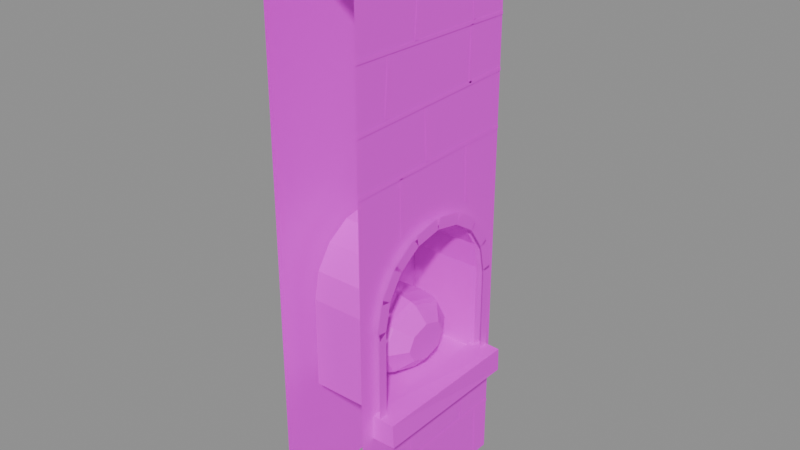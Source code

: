 # Source: wall.crypt.niche_c.blend  (saved by Blender 5.2.45; exported with 4.5.12 LTS)
import bpy
from mathutils import Matrix  # noqa: F401  (used for matrix-valued properties, if any)

bpy.ops.wm.read_factory_settings(use_empty=True)
scene = bpy.context.scene
scene.name = 'Scene'

# ---- images (referenced by path relative to the original .blend; pixels are not part of the script)
import os
ASSET_DIR = os.environ.get("B2B_ASSET_DIR", "")  # directory of the original .blend (textures are referenced by path, not embedded)
HERE = os.path.dirname(os.path.abspath(__file__))  # packed textures are extracted next to this script under _unpacked/

def load_image(name, relpath, width, height, colorspace="sRGB"):
    """Load a texture the original file referenced (path relative to the .blend, or extracted next to this script)."""
    p = next((c for c in (os.path.join(HERE, relpath), os.path.join(ASSET_DIR, relpath)) if relpath and os.path.exists(c)), "")
    if p:
        img = bpy.data.images.load(p, check_existing=True)
        img.name = name
    else:  # same state as the original file: an image datablock whose file is absent (Cycles renders it pink)
        img = bpy.data.images.new(name, width, height)
        img.source = "FILE"
        img.filepath = "//" + (relpath or name)
    img.colorspace_settings.name = colorspace
    return img
img_palette_png = load_image('palette.png', 'palette.png', 1024, 1024, 'sRGB')

# ---- materials (node trees are filled in below, after node groups)
mat_palette = bpy.data.materials.new('palette')

# ---- material node trees
mat_palette.use_nodes = True; mat_palette.node_tree.nodes.clear()
_N = mat_palette.node_tree.nodes; _L = mat_palette.node_tree.links
n0 = _N.new('ShaderNodeBsdfPrincipled'); n0.name = 'Principled BSDF'; n0.location = (-200, 100)
n0.inputs[10].default_value = 0.005
n1 = _N.new('ShaderNodeOutputMaterial'); n1.name = 'Material Output'; n1.location = (200, 100)
n2 = _N.new('ShaderNodeTexImage'); n2.name = 'Image Texture'; n2.location = (0, 0)
n2.image = img_palette_png
n2.interpolation = 'Closest'
_L.new(n0.outputs[0], n1.inputs[0])
_L.new(n2.outputs[0], n0.inputs[0])
n1.is_active_output = True

# ---- meshes
me_wall_crypt_c1 = bpy.data.meshes.new('wall_crypt_c1')
me_wall_crypt_c1.from_pydata([(0.25, -0.5, 0.0), (0.25, 0.5, 0.0), (0.25, 0.5, 3.0), (0.25, -0.5, 3.0), (0.25, -0.37, 0.7), (0.25, 0.37, 0.7), (0.25, 0.37, 1.18), (0.25, 0.3418, 1.322), (0.25, 0.2616, 1.442), (0.25, 0.1416, 1.522), (0.25, 2.266e-17, 1.55), (0.25, -0.1416, 1.522), (0.25, -0.2616, 1.442), (0.25, -0.3418, 1.322), (0.25, -0.37, 1.18), (0.25, -0.37, 0.7), (0.25, 0.37, 0.7), (0.25, 0.37, 1.18), (0.25, 0.3418, 1.322), (0.25, 0.2616, 1.442), (0.25, 0.1416, 1.522), (0.25, 2.266e-17, 1.55), (0.25, -0.1416, 1.522), (0.25, -0.2616, 1.442), (0.25, -0.3418, 1.322), (0.25, -0.37, 1.18), (-0.15, -0.37, 0.7), (-0.15, 0.37, 0.7), (-0.15, 0.37, 1.18), (-0.15, 0.3418, 1.322), (-0.15, 0.2616, 1.442), (-0.15, 0.1416, 1.522), (-0.15, 2.266e-17, 1.55), (-0.15, -0.1416, 1.522), (-0.15, -0.2616, 1.442), (-0.15, -0.3418, 1.322), (-0.15, -0.37, 1.18), (0.29, 0.37, 0.7), (0.29, 0.37, 1.18), (0.29, 0.4191, 1.146), (0.29, 0.4191, 0.6655), (0.29, 0.37, 1.18), (0.29, 0.3418, 1.322), (0.29, 0.4012, 1.33), (0.29, 0.4294, 1.188), (0.29, 0.3418, 1.322), (0.29, 0.2616, 1.442), (0.29, 0.313, 1.473), (0.29, 0.3932, 1.353), (0.29, 0.2616, 1.442), (0.29, 0.1416, 1.522), (0.29, 0.1765, 1.571), (0.29, 0.2965, 1.49), (0.29, 0.1416, 1.522), (0.29, 2.266e-17, 1.55), (0.29, 0.01237, 1.609), (0.29, 0.154, 1.581), (0.29, 2.266e-17, 1.55), (0.29, -0.1416, 1.522), (0.29, -0.154, 1.581), (0.29, -0.01237, 1.609), (0.29, -0.1416, 1.522), (0.29, -0.2616, 1.442), (0.29, -0.2965, 1.49), (0.29, -0.1765, 1.571), (0.29, -0.2616, 1.442), (0.29, -0.3418, 1.322), (0.29, -0.3932, 1.353), (0.29, -0.313, 1.473), (0.29, -0.3418, 1.322), (0.29, -0.37, 1.18), (0.29, -0.4294, 1.188), (0.29, -0.4012, 1.33), (0.29, -0.37, 1.18), (0.29, -0.37, 0.7), (0.29, -0.4191, 0.6655), (0.29, -0.4191, 1.146), (0.2186, -0.4232, 0.596), (0.225, -0.4191, 0.7223), (0.2206, 0.4186, 0.6028), (0.2209, 0.4234, 0.7219), (0.3741, -0.4207, 0.5959), (0.3658, -0.4173, 0.716), (0.3719, 0.4214, 0.5947), (0.3734, 0.4144, 0.7244), (-0.11, 0.26, 0.92), (-0.11, 0.1838, 1.058), (-0.11, 1.592e-17, 1.115), (-0.11, -0.1838, 1.058), (-0.11, -0.26, 0.92), (-0.11, -0.1838, 0.7821), (-0.11, -4.776e-17, 0.725), (-0.11, 0.1838, 0.7821), (0.05, 0.2652, 0.92), (0.05, 0.1875, 1.061), (0.05, 1.624e-17, 1.119), (0.05, -0.1875, 1.061), (0.05, -0.2652, 0.92), (0.05, -0.1875, 0.7794), (0.05, -4.872e-17, 0.7211), (0.05, 0.1875, 0.7794), (0.13, 0.2496, 0.92), (0.13, 0.1765, 1.052), (0.13, 1.528e-17, 1.107), (0.13, -0.1765, 1.052), (0.13, -0.2496, 0.92), (0.13, -0.1765, 0.7876), (0.13, -4.585e-17, 0.7328), (0.13, 0.1765, 0.7876), (0.16, 0.234, 0.92), (0.16, 0.1655, 1.044), (0.16, 1.433e-17, 1.095), (0.16, -0.1655, 1.044), (0.16, -0.234, 0.92), (0.16, -0.1655, 0.7959), (0.16, -4.299e-17, 0.7445), (0.16, 0.1655, 0.7959), (0.23, 0.13, 0.92), (0.23, 0.09192, 0.9889), (0.23, 7.96e-18, 1.018), (0.23, -0.09192, 0.9889), (0.23, -0.13, 0.92), (0.23, -0.09192, 0.8511), (0.23, -2.388e-17, 0.8225), (0.23, 0.09192, 0.8511), (0.253, -0.5, 0.2944), (0.253, 0.5, 0.298), (0.253, 0.5, 0.316), (0.253, -0.5, 0.3124), (0.253, -0.0699, 0.009961), (0.253, -0.06853, 0.2952), (0.253, -0.08453, 0.2953), (0.253, -0.0859, 0.01004), (0.253, 0.4127, 0.0101), (0.253, 0.4092, 0.2953), (0.253, 0.3932, 0.2951), (0.253, 0.3967, 0.009902), (0.253, -0.1307, 0.3148), (0.253, -0.1145, 0.6167), (0.253, -0.1304, 0.6176), (0.253, -0.1467, 0.3157), (0.253, 0.2753, 0.3148), (0.253, 0.2917, 0.6167), (0.253, 0.2757, 0.6176), (0.253, 0.2594, 0.3157), (0.253, -0.4998, 1.863), (0.253, 0.5002, 1.884), (0.253, 0.4998, 1.902), (0.253, -0.5002, 1.881), (0.253, -0.2047, 1.582), (0.253, -0.2103, 1.873), (0.253, -0.2263, 1.873), (0.253, -0.2207, 1.582), (0.253, 0.2711, 1.582), (0.253, 0.2646, 1.873), (0.253, 0.2486, 1.873), (0.253, 0.2551, 1.582), (0.253, -0.4997, 2.143), (0.253, 0.5003, 2.173), (0.253, 0.4997, 2.191), (0.253, -0.5003, 2.161), (0.253, -0.02991, 1.893), (0.253, -0.04352, 2.158), (0.253, -0.0595, 2.157), (0.253, -0.04589, 1.892), (0.253, -0.5001, 2.457), (0.253, 0.4999, 2.441), (0.253, 0.5001, 2.459), (0.253, -0.4999, 2.475), (0.253, -0.308, 2.177), (0.253, -0.2909, 2.447), (0.253, -0.3068, 2.448), (0.253, -0.324, 2.178), (0.253, 0.2734, 2.177), (0.253, 0.2774, 2.448), (0.253, 0.2614, 2.448), (0.253, 0.2574, 2.177), (0.253, -0.4998, 2.737), (0.253, 0.5002, 2.764), (0.253, 0.4998, 2.782), (0.253, -0.5002, 2.755), (0.253, -0.1154, 2.467), (0.253, -0.09546, 2.749), (0.253, -0.1114, 2.75), (0.253, -0.1314, 2.468), (0.253, 0.2944, 2.468), (0.253, 0.2779, 2.75), (0.253, 0.262, 2.749), (0.253, 0.2784, 2.467), (-0.25, -0.5, 0.0), (-0.25, 0.5, 0.0), (-0.25, 0.5, 3.0), (-0.25, -0.5, 3.0), (0.25, -0.5, 3.0), (0.25, 0.5, 3.0), (-0.25, 0.5, 3.0), (-0.25, -0.5, 3.0)], [], [(4, 14, 0), (1, 5, 0), (15, 16, 27, 26), (2, 6, 1), (5, 4, 0), (14, 3, 0), (3, 14, 13), (7, 6, 2), (3, 13, 12), (8, 7, 2), (3, 12, 11), (9, 8, 2), (3, 11, 10), (10, 9, 2), (3, 10, 2), (6, 5, 1), (16, 17, 28, 27), (17, 18, 29, 28), (18, 19, 30, 29), (19, 20, 31, 30), (20, 21, 32, 31), (21, 22, 33, 32), (22, 23, 34, 33), (23, 24, 35, 34), (24, 25, 36, 35), (25, 15, 26, 36), (26, 27, 28, 29, 30, 31, 32, 33, 34, 35, 36), (37, 40, 39, 38), (41, 44, 43, 42), (45, 48, 47, 46), (49, 52, 51, 50), (53, 56, 55, 54), (57, 60, 59, 58), (61, 64, 63, 62), (65, 68, 67, 66), (69, 72, 71, 70), (73, 76, 75, 74), (77, 78, 80, 79), (79, 80, 84, 83), (83, 84, 82, 81), (81, 82, 78, 77), (79, 83, 81, 77), (84, 80, 78, 82), (85, 86, 94, 93), (86, 87, 95, 94), (87, 88, 96, 95), (88, 89, 97, 96), (89, 90, 98, 97), (90, 91, 99, 98), (91, 92, 100, 99), (92, 85, 93, 100), (93, 94, 102, 101), (94, 95, 103, 102), (95, 96, 104, 103), (96, 97, 105, 104), (97, 98, 106, 105), (98, 99, 107, 106), (99, 100, 108, 107), (100, 93, 101, 108), (101, 102, 110, 109), (102, 103, 111, 110), (103, 104, 112, 111), (104, 105, 113, 112), (105, 106, 114, 113), (106, 107, 115, 114), (107, 108, 116, 115), (108, 101, 109, 116), (109, 110, 118, 117), (110, 111, 119, 118), (111, 112, 120, 119), (112, 113, 121, 120), (113, 114, 122, 121), (114, 115, 123, 122), (115, 116, 124, 123), (116, 109, 117, 124), (117, 118, 119, 120, 121, 122, 123, 124), (125, 126, 127, 128), (129, 130, 131, 132), (133, 134, 135, 136), (137, 138, 139, 140), (141, 142, 143, 144), (145, 146, 147, 148), (149, 150, 151, 152), (153, 154, 155, 156), (157, 158, 159, 160), (161, 162, 163, 164), (165, 166, 167, 168), (169, 170, 171, 172), (173, 174, 175, 176), (177, 178, 179, 180), (181, 182, 183, 184), (185, 186, 187, 188), (191, 190, 189), (191, 189, 192), (193, 194, 195, 196)])
_uv = me_wall_crypt_c1.uv_layers.new(name='UVMap')
_uv.uv.foreach_set('vector', [0.6875, 0.8333, 0.6875, 0.8333, 0.6875, 0.8333, 0.6875, 0.8333, 0.6875, 0.8333, 0.6875, 0.8333, 0.5625, 0.8333, 0.5625, 0.8333, 0.5625, 0.8333, 0.5625, 0.8333, 0.6875, 0.8333, 0.6875, 0.8333, 0.6875, 0.8333, 0.6875, 0.8333, 0.6875, 0.8333, 0.6875, 0.8333, 0.6875, 0.8333, 0.6875, 0.8333, 0.6875, 0.8333, 0.6875, 0.8333, 0.6875, 0.8333, 0.6875, 0.8333, 0.6875, 0.8333, 0.6875, 0.8333, 0.6875, 0.8333, 0.6875, 0.8333, 0.6875, 0.8333, 0.6875, 0.8333, 0.6875, 0.8333, 0.6875, 0.8333, 0.6875, 0.8333, 0.6875, 0.8333, 0.6875, 0.8333, 0.6875, 0.8333, 0.6875, 0.8333, 0.6875, 0.8333, 0.6875, 0.8333, 0.6875, 0.8333, 0.6875, 0.8333, 0.6875, 0.8333, 0.6875, 0.8333, 0.6875, 0.8333, 0.6875, 0.8333, 0.6875, 0.8333, 0.6875, 0.8333, 0.6875, 0.8333, 0.6875, 0.8333, 0.6875, 0.8333, 0.6875, 0.8333, 0.8125, 0.8333, 0.8125, 0.8333, 0.8125, 0.8333, 0.8125, 0.8333, 0.8125, 0.8333, 0.8125, 0.8333, 0.8125, 0.8333, 0.8125, 0.8333, 0.8125, 0.8333, 0.8125, 0.8333, 0.8125, 0.8333, 0.8125, 0.8333, 0.8125, 0.8333, 0.8125, 0.8333, 0.8125, 0.8333, 0.8125, 0.8333, 0.8125, 0.8333, 0.8125, 0.8333, 0.8125, 0.8333, 0.8125, 0.8333, 0.8125, 0.8333, 0.8125, 0.8333, 0.8125, 0.8333, 0.8125, 0.8333, 0.8125, 0.8333, 0.8125, 0.8333, 0.8125, 0.8333, 0.8125, 0.8333, 0.8125, 0.8333, 0.8125, 0.8333, 0.8125, 0.8333, 0.8125, 0.8333, 0.8125, 0.8333, 0.8125, 0.8333, 0.8125, 0.8333, 0.8125, 0.8333, 0.8125, 0.8333, 0.8125, 0.8333, 0.8125, 0.8333, 0.8125, 0.8333, 0.9375, 0.05556, 0.9375, 0.05556, 0.9375, 0.05556, 0.9375, 0.05556, 0.9375, 0.05556, 0.9375, 0.05556, 0.9375, 0.05556, 0.9375, 0.05556, 0.9375, 0.05556, 0.9375, 0.05556, 0.9375, 0.05556, 0.3125, 0.8333, 0.3125, 0.8333, 0.3125, 0.8333, 0.3125, 0.8333, 0.3125, 0.8333, 0.3125, 0.8333, 0.3125, 0.8333, 0.3125, 0.8333, 0.3125, 0.8333, 0.3125, 0.8333, 0.3125, 0.8333, 0.3125, 0.8333, 0.3125, 0.8333, 0.3125, 0.8333, 0.3125, 0.8333, 0.3125, 0.8333, 0.3125, 0.8333, 0.3125, 0.8333, 0.3125, 0.8333, 0.3125, 0.8333, 0.3125, 0.8333, 0.3125, 0.8333, 0.3125, 0.8333, 0.3125, 0.8333, 0.3125, 0.8333, 0.3125, 0.8333, 0.3125, 0.8333, 0.3125, 0.8333, 0.3125, 0.8333, 0.3125, 0.8333, 0.3125, 0.8333, 0.3125, 0.8333, 0.3125, 0.8333, 0.3125, 0.8333, 0.3125, 0.8333, 0.3125, 0.8333, 0.3125, 0.8333, 0.3125, 0.8333, 0.3125, 0.8333, 0.3125, 0.8333, 0.5625, 0.8333, 0.5625, 0.8333, 0.5625, 0.8333, 0.5625, 0.8333, 0.5625, 0.8333, 0.5625, 0.8333, 0.5625, 0.8333, 0.5625, 0.8333, 0.5625, 0.8333, 0.5625, 0.8333, 0.5625, 0.8333, 0.5625, 0.8333, 0.5625, 0.8333, 0.5625, 0.8333, 0.5625, 0.8333, 0.5625, 0.8333, 0.5625, 0.8333, 0.5625, 0.8333, 0.5625, 0.8333, 0.5625, 0.8333, 0.5625, 0.8333, 0.5625, 0.8333, 0.5625, 0.8333, 0.5625, 0.8333, 0.0625, 0.3889, 0.0625, 0.3889, 0.0625, 0.3889, 0.0625, 0.3889, 0.0625, 0.3889, 0.0625, 0.3889, 0.0625, 0.3889, 0.0625, 0.3889, 0.0625, 0.3889, 0.0625, 0.3889, 0.0625, 0.3889, 0.0625, 0.3889, 0.0625, 0.3889, 0.0625, 0.3889, 0.0625, 0.3889, 0.0625, 0.3889, 0.0625, 0.3889, 0.0625, 0.3889, 0.0625, 0.3889, 0.0625, 0.3889, 0.0625, 0.3889, 0.0625, 0.3889, 0.0625, 0.3889, 0.0625, 0.3889, 0.0625, 0.3889, 0.0625, 0.3889, 0.0625, 0.3889, 0.0625, 0.3889, 0.0625, 0.3889, 0.0625, 0.3889, 0.0625, 0.3889, 0.0625, 0.3889, 0.1875, 0.3889, 0.1875, 0.3889, 0.1875, 0.3889, 0.1875, 0.3889, 0.1875, 0.3889, 0.1875, 0.3889, 0.1875, 0.3889, 0.1875, 0.3889, 0.1875, 0.3889, 0.1875, 0.3889, 0.1875, 0.3889, 0.1875, 0.3889, 0.1875, 0.3889, 0.1875, 0.3889, 0.1875, 0.3889, 0.1875, 0.3889, 0.1875, 0.3889, 0.1875, 0.3889, 0.1875, 0.3889, 0.1875, 0.3889, 0.1875, 0.3889, 0.1875, 0.3889, 0.1875, 0.3889, 0.1875, 0.3889, 0.1875, 0.3889, 0.1875, 0.3889, 0.1875, 0.3889, 0.1875, 0.3889, 0.1875, 0.3889, 0.1875, 0.3889, 0.1875, 0.3889, 0.1875, 0.3889, 0.8125, 0.3889, 0.8125, 0.3889, 0.8125, 0.3889, 0.8125, 0.3889, 0.8125, 0.3889, 0.8125, 0.3889, 0.8125, 0.3889, 0.8125, 0.3889, 0.8125, 0.3889, 0.8125, 0.3889, 0.8125, 0.3889, 0.8125, 0.3889, 0.8125, 0.3889, 0.8125, 0.3889, 0.8125, 0.3889, 0.8125, 0.3889, 0.8125, 0.3889, 0.8125, 0.3889, 0.8125, 0.3889, 0.8125, 0.3889, 0.8125, 0.3889, 0.8125, 0.3889, 0.8125, 0.3889, 0.8125, 0.3889, 0.8125, 0.3889, 0.8125, 0.3889, 0.8125, 0.3889, 0.8125, 0.3889, 0.8125, 0.3889, 0.8125, 0.3889, 0.8125, 0.3889, 0.8125, 0.3889, 0.0625, 0.3889, 0.0625, 0.3889, 0.0625, 0.3889, 0.0625, 0.3889, 0.0625, 0.3889, 0.0625, 0.3889, 0.0625, 0.3889, 0.0625, 0.3889, 0.0625, 0.3889, 0.0625, 0.3889, 0.0625, 0.3889, 0.0625, 0.3889, 0.0625, 0.3889, 0.0625, 0.3889, 0.0625, 0.3889, 0.0625, 0.3889, 0.0625, 0.3889, 0.0625, 0.3889, 0.0625, 0.3889, 0.0625, 0.3889, 0.0625, 0.3889, 0.0625, 0.3889, 0.0625, 0.3889, 0.0625, 0.3889, 0.0625, 0.3889, 0.0625, 0.3889, 0.0625, 0.3889, 0.0625, 0.3889, 0.0625, 0.3889, 0.0625, 0.3889, 0.0625, 0.3889, 0.0625, 0.3889, 0.0625, 0.3889, 0.0625, 0.3889, 0.0625, 0.3889, 0.0625, 0.3889, 0.0625, 0.3889, 0.0625, 0.3889, 0.0625, 0.3889, 0.0625, 0.3889, 0.9375, 0.8333, 0.9375, 0.8333, 0.9375, 0.8333, 0.9375, 0.8333, 0.9375, 0.8333, 0.9375, 0.8333, 0.9375, 0.8333, 0.9375, 0.8333, 0.9375, 0.8333, 0.9375, 0.8333, 0.9375, 0.8333, 0.9375, 0.8333, 0.9375, 0.8333, 0.9375, 0.8333, 0.9375, 0.8333, 0.9375, 0.8333, 0.9375, 0.8333, 0.9375, 0.8333, 0.9375, 0.8333, 0.9375, 0.8333, 0.9375, 0.8333, 0.9375, 0.8333, 0.9375, 0.8333, 0.9375, 0.8333, 0.9375, 0.8333, 0.9375, 0.8333, 0.9375, 0.8333, 0.9375, 0.8333, 0.9375, 0.8333, 0.9375, 0.8333, 0.9375, 0.8333, 0.9375, 0.8333, 0.9375, 0.8333, 0.9375, 0.8333, 0.9375, 0.8333, 0.9375, 0.8333, 0.9375, 0.8333, 0.9375, 0.8333, 0.9375, 0.8333, 0.9375, 0.8333, 0.9375, 0.8333, 0.9375, 0.8333, 0.9375, 0.8333, 0.9375, 0.8333, 0.9375, 0.8333, 0.9375, 0.8333, 0.9375, 0.8333, 0.9375, 0.8333, 0.9375, 0.8333, 0.9375, 0.8333, 0.9375, 0.8333, 0.9375, 0.8333, 0.9375, 0.8333, 0.9375, 0.8333, 0.9375, 0.8333, 0.9375, 0.8333, 0.9375, 0.8333, 0.9375, 0.8333, 0.9375, 0.8333, 0.9375, 0.8333, 0.9375, 0.8333, 0.9375, 0.8333, 0.9375, 0.8333, 0.9375, 0.8333, 0.6875, 0.8333, 0.6875, 0.8333, 0.6875, 0.8333, 0.6875, 0.8333, 0.6875, 0.8333, 0.6875, 0.8333, 0.5625, 0.8333, 0.5625, 0.8333, 0.5625, 0.8333, 0.5625, 0.8333])
me_wall_crypt_c1.materials.append(mat_palette)
me_wall_crypt_c1.update()

# ---- objects
ob_wall_crypt_c1 = bpy.data.objects.new('wall_crypt_c1', me_wall_crypt_c1)

# ---- transforms, parenting, visibility, modifiers, constraints
ob_wall_crypt_c1.location = (0.0, 0.0, 0.0)

# ---- collection membership
scene.collection.objects.link(ob_wall_crypt_c1)

# ---- scene / render settings (as saved in the file)
scene.frame_start = 1; scene.frame_end = 250; scene.frame_set(1)
scene.render.engine = 'BLENDER_EEVEE_NEXT'
scene.render.bake_bias = 0.0
scene.render.bake_samples = 0
scene.render.compositor_device = 'GPU'
scene.eevee.use_volume_custom_range = False
scene.eevee.fast_gi_thickness_near = 0.1
scene.eevee.fast_gi_thickness_far = 0.0
scene.eevee.ray_tracing_options.screen_trace_thickness = 0.1
bpy.context.view_layer.update()

# ---- added for rendering (the .blend has no active camera and no usable light): camera, sun + grey world if the file has none
cam_auto = bpy.data.cameras.new('AutoCamera')
cam_auto.lens = 50.0
cam_auto.sensor_width = 36.0
cam_auto.clip_end = 1000.0
ob_auto_camera = bpy.data.objects.new('AutoCamera', cam_auto)
scene.collection.objects.link(ob_auto_camera)
ob_auto_camera.location = (3.04444, -3.57888, 3.88592)
ob_auto_camera.rotation_euler = (1.09748, -7.21219e-08, 0.694738)
scene.camera = ob_auto_camera
light_auto_sun = bpy.data.lights.new('AutoSun', 'SUN')
light_auto_sun.energy = 3.0
light_auto_sun.angle = 0.0523599
ob_auto_sun = bpy.data.objects.new('AutoSun', light_auto_sun)
scene.collection.objects.link(ob_auto_sun)
ob_auto_sun.rotation_euler = (0.872665, 0.174533, 0.523599)
if scene.world is None:
    world_auto = bpy.data.worlds.new('AutoWorld')
    world_auto.color = (0.3, 0.3, 0.3)
    scene.world = world_auto
bpy.context.view_layer.update()
